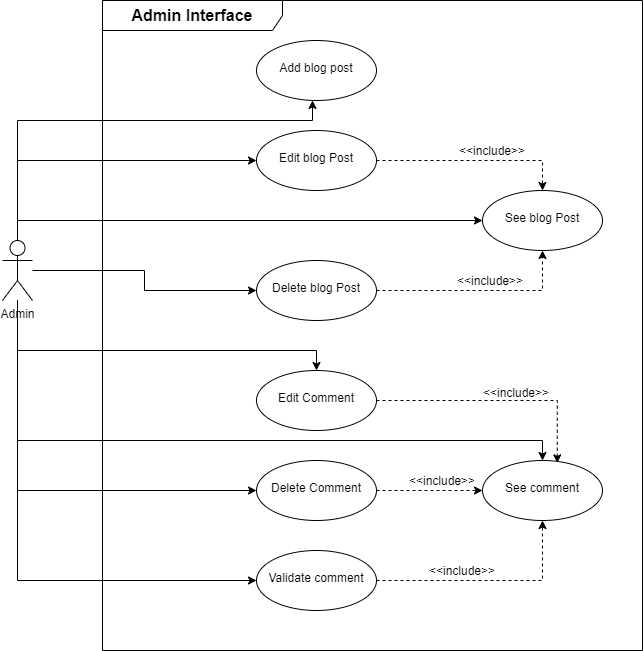

The diagram above was exported from draw.io. Its source (the exported page's mxGraphModel, read from the mxfile embedded in the PNG):
<mxGraphModel dx="1038" dy="1658" grid="1" gridSize="10" guides="1" tooltips="1" connect="1" arrows="1" fold="1" page="1" pageScale="1" pageWidth="827" pageHeight="1169" math="0" shadow="0">
  <root>
    <mxCell id="0" />
    <mxCell id="1" parent="0" />
    <mxCell id="4FH-S5smxZyw5Ny4G763-1" value="&lt;h2 id=&quot;blob-path&quot; class=&quot;breadcrumb flex-auto flex-self-center min-width-0 text-normal mx-2 width-full width-md-auto flex-order-1 flex-md-order-none mt-3 mt-md-0&quot; style=&quot;box-sizing: border-box ; margin-bottom: 0px ; font-size: 16px ; font-family: , &amp;#34;blinkmacsystemfont&amp;#34; , &amp;#34;segoe ui&amp;#34; , &amp;#34;helvetica&amp;#34; , &amp;#34;arial&amp;#34; , sans-serif , &amp;#34;apple color emoji&amp;#34; , &amp;#34;segoe ui emoji&amp;#34; ; background-color: rgb(255 , 255 , 255) ; margin-top: 0px ; font-weight: 400 ; width: auto ; min-width: 0px ; margin-right: 8px ; margin-left: 8px&quot;&gt;&lt;span class=&quot;final-path&quot; style=&quot;box-sizing: border-box ; font-weight: 600&quot;&gt;Admin Interface&lt;/span&gt;&lt;/h2&gt;" style="shape=umlFrame;whiteSpace=wrap;html=1;width=180;height=30;" vertex="1" parent="1">
      <mxGeometry x="200" y="-1120" width="540" height="650" as="geometry" />
    </mxCell>
    <mxCell id="4FH-S5smxZyw5Ny4G763-5" value="" style="edgeStyle=orthogonalEdgeStyle;rounded=0;orthogonalLoop=1;jettySize=auto;html=1;" edge="1" parent="1" source="4FH-S5smxZyw5Ny4G763-2" target="4FH-S5smxZyw5Ny4G763-4">
      <mxGeometry relative="1" as="geometry">
        <Array as="points">
          <mxPoint x="115" y="-1000" />
          <mxPoint x="410" y="-1000" />
        </Array>
      </mxGeometry>
    </mxCell>
    <mxCell id="4FH-S5smxZyw5Ny4G763-7" value="" style="edgeStyle=orthogonalEdgeStyle;rounded=0;orthogonalLoop=1;jettySize=auto;html=1;" edge="1" parent="1" source="4FH-S5smxZyw5Ny4G763-2" target="4FH-S5smxZyw5Ny4G763-6">
      <mxGeometry relative="1" as="geometry">
        <Array as="points">
          <mxPoint x="115" y="-960" />
        </Array>
      </mxGeometry>
    </mxCell>
    <mxCell id="4FH-S5smxZyw5Ny4G763-9" value="" style="edgeStyle=orthogonalEdgeStyle;rounded=0;orthogonalLoop=1;jettySize=auto;html=1;" edge="1" parent="1" source="4FH-S5smxZyw5Ny4G763-2" target="4FH-S5smxZyw5Ny4G763-8">
      <mxGeometry relative="1" as="geometry" />
    </mxCell>
    <mxCell id="4FH-S5smxZyw5Ny4G763-11" value="" style="edgeStyle=orthogonalEdgeStyle;rounded=0;orthogonalLoop=1;jettySize=auto;html=1;" edge="1" parent="1" source="4FH-S5smxZyw5Ny4G763-2" target="4FH-S5smxZyw5Ny4G763-10">
      <mxGeometry relative="1" as="geometry">
        <Array as="points">
          <mxPoint x="115" y="-900" />
        </Array>
      </mxGeometry>
    </mxCell>
    <mxCell id="4FH-S5smxZyw5Ny4G763-15" value="" style="edgeStyle=orthogonalEdgeStyle;rounded=0;orthogonalLoop=1;jettySize=auto;html=1;" edge="1" parent="1" source="4FH-S5smxZyw5Ny4G763-2" target="4FH-S5smxZyw5Ny4G763-14">
      <mxGeometry relative="1" as="geometry">
        <Array as="points">
          <mxPoint x="115" y="-770" />
          <mxPoint x="414" y="-770" />
        </Array>
      </mxGeometry>
    </mxCell>
    <mxCell id="4FH-S5smxZyw5Ny4G763-17" value="" style="edgeStyle=orthogonalEdgeStyle;rounded=0;orthogonalLoop=1;jettySize=auto;html=1;" edge="1" parent="1" source="4FH-S5smxZyw5Ny4G763-2" target="4FH-S5smxZyw5Ny4G763-16">
      <mxGeometry relative="1" as="geometry">
        <Array as="points">
          <mxPoint x="115" y="-630" />
        </Array>
      </mxGeometry>
    </mxCell>
    <mxCell id="4FH-S5smxZyw5Ny4G763-19" value="" style="edgeStyle=orthogonalEdgeStyle;rounded=0;orthogonalLoop=1;jettySize=auto;html=1;" edge="1" parent="1" source="4FH-S5smxZyw5Ny4G763-2" target="4FH-S5smxZyw5Ny4G763-18">
      <mxGeometry relative="1" as="geometry">
        <Array as="points">
          <mxPoint x="115" y="-540" />
        </Array>
      </mxGeometry>
    </mxCell>
    <mxCell id="4FH-S5smxZyw5Ny4G763-21" value="" style="edgeStyle=orthogonalEdgeStyle;rounded=0;orthogonalLoop=1;jettySize=auto;html=1;" edge="1" parent="1" source="4FH-S5smxZyw5Ny4G763-2" target="4FH-S5smxZyw5Ny4G763-20">
      <mxGeometry relative="1" as="geometry">
        <Array as="points">
          <mxPoint x="115" y="-680" />
          <mxPoint x="640" y="-680" />
        </Array>
      </mxGeometry>
    </mxCell>
    <mxCell id="4FH-S5smxZyw5Ny4G763-2" value="Admin" style="shape=umlActor;verticalLabelPosition=bottom;verticalAlign=top;html=1;" vertex="1" parent="1">
      <mxGeometry x="100" y="-880" width="30" height="60" as="geometry" />
    </mxCell>
    <mxCell id="4FH-S5smxZyw5Ny4G763-4" value="&lt;br&gt;Add blog post" style="ellipse;whiteSpace=wrap;html=1;verticalAlign=top;" vertex="1" parent="1">
      <mxGeometry x="354" y="-1080" width="120" height="60" as="geometry" />
    </mxCell>
    <mxCell id="4FH-S5smxZyw5Ny4G763-12" style="edgeStyle=orthogonalEdgeStyle;rounded=0;orthogonalLoop=1;jettySize=auto;html=1;entryX=0.5;entryY=0;entryDx=0;entryDy=0;dashed=1;" edge="1" parent="1" source="4FH-S5smxZyw5Ny4G763-6" target="4FH-S5smxZyw5Ny4G763-10">
      <mxGeometry relative="1" as="geometry" />
    </mxCell>
    <mxCell id="4FH-S5smxZyw5Ny4G763-6" value="&lt;br&gt;Edit blog Post" style="ellipse;whiteSpace=wrap;html=1;verticalAlign=top;" vertex="1" parent="1">
      <mxGeometry x="354" y="-990" width="120" height="60" as="geometry" />
    </mxCell>
    <mxCell id="4FH-S5smxZyw5Ny4G763-13" style="edgeStyle=orthogonalEdgeStyle;rounded=0;orthogonalLoop=1;jettySize=auto;html=1;dashed=1;" edge="1" parent="1" source="4FH-S5smxZyw5Ny4G763-8" target="4FH-S5smxZyw5Ny4G763-10">
      <mxGeometry relative="1" as="geometry" />
    </mxCell>
    <mxCell id="4FH-S5smxZyw5Ny4G763-8" value="&lt;br&gt;Delete blog Post" style="ellipse;whiteSpace=wrap;html=1;verticalAlign=top;" vertex="1" parent="1">
      <mxGeometry x="354" y="-860" width="120" height="60" as="geometry" />
    </mxCell>
    <mxCell id="4FH-S5smxZyw5Ny4G763-10" value="&lt;br&gt;See blog Post" style="ellipse;whiteSpace=wrap;html=1;verticalAlign=top;" vertex="1" parent="1">
      <mxGeometry x="580" y="-930" width="120" height="60" as="geometry" />
    </mxCell>
    <mxCell id="4FH-S5smxZyw5Ny4G763-24" style="edgeStyle=orthogonalEdgeStyle;rounded=0;orthogonalLoop=1;jettySize=auto;html=1;entryX=0.623;entryY=0.04;entryDx=0;entryDy=0;entryPerimeter=0;dashed=1;" edge="1" parent="1" source="4FH-S5smxZyw5Ny4G763-14" target="4FH-S5smxZyw5Ny4G763-20">
      <mxGeometry relative="1" as="geometry" />
    </mxCell>
    <mxCell id="4FH-S5smxZyw5Ny4G763-14" value="&lt;br&gt;Edit Comment" style="ellipse;whiteSpace=wrap;html=1;verticalAlign=top;" vertex="1" parent="1">
      <mxGeometry x="354" y="-750" width="120" height="60" as="geometry" />
    </mxCell>
    <mxCell id="4FH-S5smxZyw5Ny4G763-22" style="edgeStyle=orthogonalEdgeStyle;rounded=0;orthogonalLoop=1;jettySize=auto;html=1;dashed=1;" edge="1" parent="1" source="4FH-S5smxZyw5Ny4G763-16" target="4FH-S5smxZyw5Ny4G763-20">
      <mxGeometry relative="1" as="geometry" />
    </mxCell>
    <mxCell id="4FH-S5smxZyw5Ny4G763-16" value="&lt;br&gt;Delete Comment" style="ellipse;whiteSpace=wrap;html=1;verticalAlign=top;" vertex="1" parent="1">
      <mxGeometry x="354" y="-660" width="120" height="60" as="geometry" />
    </mxCell>
    <mxCell id="4FH-S5smxZyw5Ny4G763-23" style="edgeStyle=orthogonalEdgeStyle;rounded=0;orthogonalLoop=1;jettySize=auto;html=1;entryX=0.5;entryY=1;entryDx=0;entryDy=0;dashed=1;" edge="1" parent="1" source="4FH-S5smxZyw5Ny4G763-18" target="4FH-S5smxZyw5Ny4G763-20">
      <mxGeometry relative="1" as="geometry" />
    </mxCell>
    <mxCell id="4FH-S5smxZyw5Ny4G763-18" value="&lt;br&gt;Validate comment" style="ellipse;whiteSpace=wrap;html=1;verticalAlign=top;" vertex="1" parent="1">
      <mxGeometry x="354" y="-570" width="120" height="60" as="geometry" />
    </mxCell>
    <mxCell id="4FH-S5smxZyw5Ny4G763-20" value="&lt;br&gt;See comment" style="ellipse;whiteSpace=wrap;html=1;verticalAlign=top;" vertex="1" parent="1">
      <mxGeometry x="580" y="-660" width="120" height="60" as="geometry" />
    </mxCell>
    <mxCell id="4FH-S5smxZyw5Ny4G763-25" value="&amp;lt;&amp;lt;include&amp;gt;&amp;gt;" style="text;html=1;strokeColor=none;fillColor=none;align=center;verticalAlign=middle;whiteSpace=wrap;rounded=0;" vertex="1" parent="1">
      <mxGeometry x="570" y="-980" width="40" height="20" as="geometry" />
    </mxCell>
    <mxCell id="4FH-S5smxZyw5Ny4G763-26" value="&amp;lt;&amp;lt;include&amp;gt;&amp;gt;" style="text;html=1;strokeColor=none;fillColor=none;align=center;verticalAlign=middle;whiteSpace=wrap;rounded=0;" vertex="1" parent="1">
      <mxGeometry x="568" y="-850" width="40" height="20" as="geometry" />
    </mxCell>
    <mxCell id="4FH-S5smxZyw5Ny4G763-29" value="&amp;lt;&amp;lt;include&amp;gt;&amp;gt;" style="text;html=1;strokeColor=none;fillColor=none;align=center;verticalAlign=middle;whiteSpace=wrap;rounded=0;" vertex="1" parent="1">
      <mxGeometry x="594" y="-738" width="40" height="20" as="geometry" />
    </mxCell>
    <mxCell id="4FH-S5smxZyw5Ny4G763-30" value="&amp;lt;&amp;lt;include&amp;gt;&amp;gt;" style="text;html=1;strokeColor=none;fillColor=none;align=center;verticalAlign=middle;whiteSpace=wrap;rounded=0;" vertex="1" parent="1">
      <mxGeometry x="520" y="-650" width="40" height="20" as="geometry" />
    </mxCell>
    <mxCell id="4FH-S5smxZyw5Ny4G763-31" value="&amp;lt;&amp;lt;include&amp;gt;&amp;gt;" style="text;html=1;strokeColor=none;fillColor=none;align=center;verticalAlign=middle;whiteSpace=wrap;rounded=0;" vertex="1" parent="1">
      <mxGeometry x="540" y="-560" width="40" height="20" as="geometry" />
    </mxCell>
  </root>
</mxGraphModel>